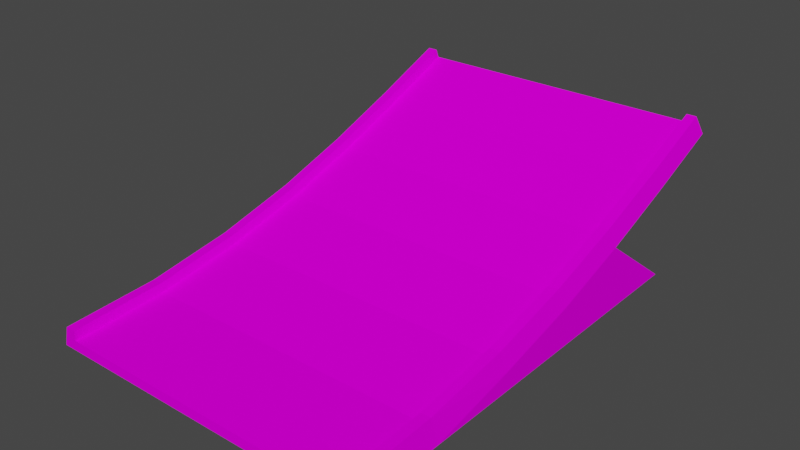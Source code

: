 # Source: jump_down.blend  (saved by Blender 3.3.6; exported with 4.5.12 LTS)
import bpy
from mathutils import Matrix  # noqa: F401  (used for matrix-valued properties, if any)

bpy.ops.wm.read_factory_settings(use_empty=True)
scene = bpy.context.scene
scene.name = 'Scene'

# ---- collections
col_collection = bpy.data.collections.new('Collection'); scene.collection.children.link(col_collection)

# ---- images (referenced by path relative to the original .blend; pixels are not part of the script)
import os
ASSET_DIR = os.environ.get("B2B_ASSET_DIR", "")  # directory of the original .blend (textures are referenced by path, not embedded)
HERE = os.path.dirname(os.path.abspath(__file__))  # packed textures are extracted next to this script under _unpacked/

def load_image(name, relpath, width, height, colorspace="sRGB"):
    """Load a texture the original file referenced (path relative to the .blend, or extracted next to this script)."""
    p = next((c for c in (os.path.join(HERE, relpath), os.path.join(ASSET_DIR, relpath)) if relpath and os.path.exists(c)), "")
    if p:
        img = bpy.data.images.load(p, check_existing=True)
        img.name = name
    else:  # same state as the original file: an image datablock whose file is absent (Cycles renders it pink)
        img = bpy.data.images.new(name, width, height)
        img.source = "FILE"
        img.filepath = "//" + (relpath or name)
    img.colorspace_settings.name = colorspace
    return img
img_trackset00_trk_sidewall_sand_png_001 = load_image('trackset00_trk_sidewall_sand.png.001', 'trackset00_trk_sidewall_sand.png', 1024, 1024, 'sRGB')
img_trackset00_trk_c1_straight_png_001 = load_image('trackset00_trk_c1_straight.png.001', 'trackset00_trk_c1_straight.png', 1024, 1024, 'sRGB')
img_trackset00_trk_startline_png_001 = load_image('trackset00_trk_startline.png.001', 'trackset00_trk_startline.png', 1024, 1024, 'sRGB')
img_trackset00_trk_c1_hill_png_001 = load_image('trackset00_trk_c1_hill.png.001', 'trackset00_trk_c1_hill.png', 1024, 1024, 'sRGB')
img_trackset00_trk_c1_inout_png_001 = load_image('trackset00_trk_c1_inout.png.001', 'trackset00_trk_c1_inout.png', 1024, 1024, 'sRGB')

# ---- materials (node trees are filled in below, after node groups)
mat_trackset00_trk_sidewall_sand = bpy.data.materials.new('trackset00_trk_sidewall_sand')
mat_trackset00_trk_sidewall_sand.alpha_threshold = 0.0
mat_trackset00_trk_sidewall_sand.use_transparent_shadow = False
mat_trackset00_trk_sidewall_sand.diffuse_color = (1.0, 1.0, 1.0, 1.0)
mat_trackset00_trk_sidewall_sand.roughness = 0.5
mat_trackset00_trk_c1_straight = bpy.data.materials.new('trackset00_trk_c1_straight')
mat_trackset00_trk_c1_straight.alpha_threshold = 0.0
mat_trackset00_trk_c1_straight.use_transparent_shadow = False
mat_trackset00_trk_c1_straight.diffuse_color = (1.0, 1.0, 1.0, 1.0)
mat_trackset00_trk_c1_straight.roughness = 0.5
mat_trackset00_trk_startline = bpy.data.materials.new('trackset00_trk_startline')
mat_trackset00_trk_startline.alpha_threshold = 0.0
mat_trackset00_trk_startline.use_transparent_shadow = False
mat_trackset00_trk_startline.diffuse_color = (1.0, 1.0, 1.0, 1.0)
mat_trackset00_trk_startline.roughness = 0.5
mat_trackset00_trk_c1_hill = bpy.data.materials.new('trackset00_trk_c1_hill')
mat_trackset00_trk_c1_hill.alpha_threshold = 0.0
mat_trackset00_trk_c1_hill.use_transparent_shadow = False
mat_trackset00_trk_c1_hill.diffuse_color = (1.0, 1.0, 1.0, 1.0)
mat_trackset00_trk_c1_hill.roughness = 0.5
mat_trackset00_trk_c1_inout = bpy.data.materials.new('trackset00_trk_c1_inout')
mat_trackset00_trk_c1_inout.alpha_threshold = 0.0
mat_trackset00_trk_c1_inout.use_transparent_shadow = False
mat_trackset00_trk_c1_inout.diffuse_color = (1.0, 1.0, 1.0, 1.0)
mat_trackset00_trk_c1_inout.roughness = 0.5

# ---- material node trees
mat_trackset00_trk_sidewall_sand.use_nodes = True; mat_trackset00_trk_sidewall_sand.node_tree.nodes.clear()
_N = mat_trackset00_trk_sidewall_sand.node_tree.nodes; _L = mat_trackset00_trk_sidewall_sand.node_tree.links
n0 = _N.new('ShaderNodeBsdfDiffuse'); n0.name = 'Diffuse BSDF'; n0.location = (0, 0)
n1 = _N.new('ShaderNodeTexImage'); n1.name = 'Image Texture'; n1.location = (0, 0)
n1.image = img_trackset00_trk_sidewall_sand_png_001
n2 = _N.new('ShaderNodeOutputMaterial'); n2.name = 'Material Output'; n2.location = (0, 0)
_L.new(n0.outputs[0], n2.inputs[0])
_L.new(n1.outputs[0], n0.inputs[0])
n2.is_active_output = True
mat_trackset00_trk_c1_straight.use_nodes = True; mat_trackset00_trk_c1_straight.node_tree.nodes.clear()
_N = mat_trackset00_trk_c1_straight.node_tree.nodes; _L = mat_trackset00_trk_c1_straight.node_tree.links
n0 = _N.new('ShaderNodeBsdfDiffuse'); n0.name = 'Diffuse BSDF'; n0.location = (0, 0)
n1 = _N.new('ShaderNodeTexImage'); n1.name = 'Image Texture'; n1.location = (0, 0)
n1.image = img_trackset00_trk_c1_straight_png_001
n2 = _N.new('ShaderNodeOutputMaterial'); n2.name = 'Material Output'; n2.location = (0, 0)
_L.new(n0.outputs[0], n2.inputs[0])
_L.new(n1.outputs[0], n0.inputs[0])
n2.is_active_output = True
mat_trackset00_trk_startline.use_nodes = True; mat_trackset00_trk_startline.node_tree.nodes.clear()
_N = mat_trackset00_trk_startline.node_tree.nodes; _L = mat_trackset00_trk_startline.node_tree.links
n0 = _N.new('ShaderNodeBsdfDiffuse'); n0.name = 'Diffuse BSDF'; n0.location = (0, 0)
n1 = _N.new('ShaderNodeTexImage'); n1.name = 'Image Texture'; n1.location = (0, 0)
n1.image = img_trackset00_trk_startline_png_001
n2 = _N.new('ShaderNodeOutputMaterial'); n2.name = 'Material Output'; n2.location = (0, 0)
_L.new(n0.outputs[0], n2.inputs[0])
_L.new(n1.outputs[0], n0.inputs[0])
n2.is_active_output = True
mat_trackset00_trk_c1_hill.use_nodes = True; mat_trackset00_trk_c1_hill.node_tree.nodes.clear()
_N = mat_trackset00_trk_c1_hill.node_tree.nodes; _L = mat_trackset00_trk_c1_hill.node_tree.links
n0 = _N.new('ShaderNodeBsdfDiffuse'); n0.name = 'Diffuse BSDF'; n0.location = (0, 0)
n1 = _N.new('ShaderNodeTexImage'); n1.name = 'Image Texture'; n1.location = (0, 0)
n1.image = img_trackset00_trk_c1_hill_png_001
n2 = _N.new('ShaderNodeOutputMaterial'); n2.name = 'Material Output'; n2.location = (0, 0)
_L.new(n0.outputs[0], n2.inputs[0])
_L.new(n1.outputs[0], n0.inputs[0])
n2.is_active_output = True
mat_trackset00_trk_c1_inout.use_nodes = True; mat_trackset00_trk_c1_inout.node_tree.nodes.clear()
_N = mat_trackset00_trk_c1_inout.node_tree.nodes; _L = mat_trackset00_trk_c1_inout.node_tree.links
n0 = _N.new('ShaderNodeBsdfDiffuse'); n0.name = 'Diffuse BSDF'; n0.location = (0, 0)
n1 = _N.new('ShaderNodeTexImage'); n1.name = 'Image Texture'; n1.location = (0, 0)
n1.image = img_trackset00_trk_c1_inout_png_001
n2 = _N.new('ShaderNodeOutputMaterial'); n2.name = 'Material Output'; n2.location = (0, 0)
_L.new(n0.outputs[0], n2.inputs[0])
_L.new(n1.outputs[0], n0.inputs[0])
n2.is_active_output = True

# ---- world
world_world = bpy.data.worlds.new('World'); scene.world = world_world
world_world.use_nodes = True; world_world.node_tree.nodes.clear()
_N = world_world.node_tree.nodes; _L = world_world.node_tree.links
n0 = _N.new('ShaderNodeOutputWorld'); n0.name = 'World Output'; n0.location = (300, 300)
n1 = _N.new('ShaderNodeBackground'); n1.name = 'Background'; n1.location = (10, 300)
n1.inputs[0].default_value = (0.05088, 0.05088, 0.05088, 1.0)
_L.new(n1.outputs[0], n0.inputs[0])
n0.is_active_output = True
world_world.color = (0.05088, 0.05088, 0.05088)
world_world.use_sun_shadow = False
world_world.sun_shadow_jitter_overblur = 0.0

# ---- meshes
me_track17_pmd0_mesh_001 = bpy.data.meshes.new('TRACK17.PMD0.mesh.001')
me_track17_pmd0_mesh_001.from_pydata([(0.0, 0.0, 0.0), (1.5, -0.7654, 1.848), (32.5, -0.7654, 1.848), (31.5, -0.7654, 1.848), (31.5, -0.3827, 0.9239), (1.5, -50.03, -11.44), (1.5, -0.3827, 0.9239), (0.5, -0.7654, 1.848), (33.0, -2.48e-05, 5.187e-08), (31.5, -40.51, -10.96), (31.5, -31.69, -9.623), (31.5, -31.88, -8.641), (31.5, -40.61, -9.965), (31.5, -23.41, -7.596), (31.5, -23.67, -6.632), (31.5, -15.52, -5.049), (31.5, -15.85, -4.103), (31.5, -7.897, -2.152), (31.5, -8.266, -1.223), (32.5, -40.61, -9.965), (32.5, -31.88, -8.641), (33.0, -31.5, -10.59), (32.5, -23.67, -6.632), (33.0, -23.14, -8.551), (32.5, -15.85, -4.103), (33.0, -15.2, -5.988), (32.5, -8.266, -1.223), (33.0, -7.53, -3.081), (1.5, -40.61, -9.965), (1.5, -31.88, -8.641), (1.5, -31.69, -9.623), (1.5, -40.51, -10.96), (1.5, -23.67, -6.632), (1.5, -23.41, -7.596), (1.5, -15.85, -4.103), (1.5, -15.52, -5.049), (1.5, -8.266, -1.223), (1.5, -7.897, -2.152), (0.5, -40.61, -9.965), (1.526e-05, -31.5, -10.59), (0.5, -31.88, -8.641), (-3.815e-06, -23.14, -8.551), (0.5, -23.67, -6.632), (1.526e-05, -15.2, -5.988), (0.5, -15.85, -4.103), (9.537e-06, -7.53, -3.081), (0.5, -8.266, -1.223), (33.0, -6.562, -12.44), (2.098e-05, -6.562, -12.44), (-3.815e-06, -23.14, -12.44), (1.526e-05, -31.5, -12.44), (1.335e-05, -40.42, -12.44), (33.0, -23.14, -12.44), (33.0, -31.5, -12.44), (33.0, -40.42, -12.44), (0.4998, -50.03, -10.44), (-0.000227, -50.03, -12.44), (1.5, -50.03, -10.44), (33.0, -50.03, -12.44), (32.5, -50.03, -10.44), (31.5, -50.03, -10.44), (31.5, -50.03, -11.44)], [], [(4, 3, 2, 8), (0, 7, 1, 6), (0, 6, 4, 8), (9, 12, 11, 10), (10, 11, 14, 13), (13, 14, 16, 15), (15, 16, 18, 17), (17, 18, 3, 4), (59, 58, 54, 19), (19, 54, 21, 20), (20, 21, 23, 22), (22, 23, 25, 24), (24, 25, 27, 26), (26, 27, 8, 2), (60, 59, 19, 12), (12, 19, 20, 11), (11, 20, 22, 14), (14, 22, 24, 16), (16, 24, 26, 18), (18, 26, 2, 3), (61, 60, 12, 9), (28, 31, 30, 29), (29, 30, 33, 32), (32, 33, 35, 34), (34, 35, 37, 36), (36, 37, 6, 1), (56, 55, 38, 51), (51, 38, 40, 39), (39, 40, 42, 41), (41, 42, 44, 43), (43, 44, 46, 45), (45, 46, 7, 0), (55, 57, 28, 38), (38, 28, 29, 40), (40, 29, 32, 42), (42, 32, 34, 44), (44, 34, 36, 46), (46, 36, 1, 7), (57, 5, 31, 28), (27, 45, 0, 8), (25, 43, 45, 27), (47, 48, 43, 25), (43, 48, 49, 41), (49, 50, 39, 41), (50, 51, 39), (47, 25, 23, 52), (53, 52, 23, 21), (54, 53, 21), (30, 10, 13, 33), (33, 13, 15, 35), (35, 15, 17, 37), (31, 9, 10, 30), (37, 17, 4, 6), (5, 61, 9, 31), (61, 58, 59, 60), (56, 5, 57, 55), (56, 58, 61, 5)])
me_track17_pmd0_mesh_001.polygons.foreach_set('material_index', [2, 2, 2, 0, 0, 0, 0, 0, 0, 0, 0, 0, 0, 0, 0, 0, 0, 0, 0, 0, 0, 0, 0, 0, 0, 0, 0, 0, 0, 0, 0, 0, 0, 0, 0, 0, 0, 0, 0, 1, 1, 2, 2, 2, 2, 2, 2, 2, 3, 3, 3, 3, 4, 4, 2, 2, 2])
_uv = me_track17_pmd0_mesh_001.uv_layers.new(name='UVMap')
_uv.uv.foreach_set('vector', [0.4516, 0.3227, 0.4602, 0.3726, 0.4858, 0.3731, 0.4943, 0.2704, 0.4943, 0.2704, 0.4858, 0.3731, 0.4602, 0.3726, 0.4516, 0.3227, 0.4697, 0.2715, 0.4507, 0.3349, 0.04274, 0.3351, 0.02285, 0.2716, 0.0, 0.5, 0.25, 0.5, 0.25, 0.0, 0.0, 0.0, 0.0, 1.0, 0.25, 1.0, 0.25, 0.5, 0.0, 0.5, 0.0, 0.5, 0.25, 0.5, 0.25, 0.0, 0.0, 0.0, 0.0, 1.0, 0.25, 1.0, 0.25, 0.5, 0.0, 0.5, 0.0, 0.5, 0.25, 0.5, 0.25, 0.0, 0.0, 0.0, 0.5, 1.0, 0.75, 1.0, 0.75, 0.5, 0.5, 0.5, 0.5, 0.5, 0.75, 0.5, 0.75, 0.0, 0.5, 0.0, 0.5, 1.0, 0.75, 1.0, 0.75, 0.5, 0.5, 0.5, 0.5, 0.5, 0.75, 0.5, 0.75, 0.0, 0.5, 0.0, 0.5, 1.0, 0.75, 1.0, 0.75, 0.5, 0.5, 0.5, 0.5, 0.5, 0.75, 0.5, 0.75, 0.0, 0.5, 0.0, 0.25, 1.0, 0.5, 1.0, 0.5, 0.5, 0.25, 0.5, 0.25, 0.5, 0.5, 0.5, 0.5, 0.0, 0.25, 0.0, 0.25, 1.0, 0.5, 1.0, 0.5, 0.5, 0.25, 0.5, 0.25, 0.5, 0.5, 0.5, 0.5, 0.0, 0.25, 0.0, 0.25, 1.0, 0.5, 1.0, 0.5, 0.5, 0.25, 0.5, 0.25, 0.5, 0.5, 0.5, 0.5, 0.0, 0.25, 0.0, 0.0, 1.0, 0.25, 1.0, 0.25, 0.5, 0.0, 0.5, 0.25, 0.5, 0.0, 0.5, 0.0, 0.0, 0.25, 0.0, 0.25, 1.0, 0.0, 1.0, 0.0, 0.5, 0.25, 0.5, 0.25, 0.5, 0.0, 0.5, 0.0, 0.0, 0.25, 0.0, 0.25, 1.0, 0.0, 1.0, 0.0, 0.5, 0.25, 0.5, 0.25, 0.5, 0.0, 0.5, 0.0, 0.0, 0.25, 0.0, 0.75, 1.0, 0.5, 1.0, 0.5, 0.5, 0.75, 0.5, 0.75, 0.5, 0.5, 0.5, 0.5, 0.0, 0.75, 0.0, 0.75, 1.0, 0.5, 1.0, 0.5, 0.5, 0.75, 0.5, 0.75, 0.5, 0.5, 0.5, 0.5, 0.0, 0.75, 0.0, 0.75, 1.0, 0.5, 1.0, 0.5, 0.5, 0.75, 0.5, 0.75, 0.5, 0.5, 0.5, 0.5, 0.0, 0.75, 0.0, 0.5, 1.0, 0.25, 1.0, 0.25, 0.5, 0.5, 0.5, 0.5, 0.5, 0.25, 0.5, 0.25, 0.0, 0.5, 0.0, 0.5, 1.0, 0.25, 1.0, 0.25, 0.5, 0.5, 0.5, 0.5, 0.5, 0.25, 0.5, 0.25, 0.0, 0.5, 0.0, 0.5, 1.0, 0.25, 1.0, 0.25, 0.5, 0.5, 0.5, 0.5, 0.5, 0.25, 0.5, 0.25, 0.0, 0.5, 0.0, 0.25, 1.0, 0.0, 1.0, 0.0, 0.5, 0.25, 0.5, 0.7374, 0.004225, 0.2671, 0.004225, 0.2671, -0.01782, 0.7374, -0.01782, 0.7374, 0.004225, 0.2671, 0.004225, 0.2671, -0.01782, 0.7374, -0.01782, 0.752, 0.6302, 0.9979, 0.6302, 0.9979, 0.9982, 0.752, 0.9982, 0.8436, 0.3739, 0.9958, 0.002598, 0.7451, 0.002598, 0.7081, 0.2699, 0.7451, 0.002598, 0.514, 0.002598, 0.4903, 0.1333, 0.7081, 0.2699, 0.514, 0.002598, 0.2524, 0.04901, 0.4903, 0.1333, 0.9958, 0.002598, 0.8436, 0.3739, 0.7081, 0.2699, 0.7451, 0.002598, 0.514, 0.002598, 0.7451, 0.002598, 0.7081, 0.2699, 0.4903, 0.1333, 0.2629, 0.002598, 0.514, 0.002598, 0.4903, 0.1333, 1.0, 1.0, 0.0, 1.0, 0.0, 0.0, 1.0, 0.0, 1.0, 1.0, 0.0, 1.0, 0.0, 0.0, 1.0, 0.0, 1.0, 1.0, 0.0, 1.0, 0.0, 0.0, 1.0, 0.0, 1.0, 1.0, 0.0, 1.0, 0.0, 0.0, 1.0, 0.0, 1.0, 0.3333, 0.0, 0.3333, 0.0, 0.0, 1.0, 0.0, 1.0, 1.0, 0.0, 1.0, 0.0, 0.6667, 1.0, 0.6667, 0.4516, 0.3227, 0.4943, 0.2704, 0.4858, 0.3731, 0.4602, 0.3726, 0.4943, 0.2704, 0.4516, 0.3227, 0.4602, 0.3726, 0.4858, 0.3731, 0.4697, 0.2715, 0.02285, 0.2716, 0.04274, 0.3351, 0.4507, 0.3349])
me_track17_pmd0_mesh_001.materials.append(mat_trackset00_trk_sidewall_sand)
me_track17_pmd0_mesh_001.materials.append(mat_trackset00_trk_c1_straight)
me_track17_pmd0_mesh_001.materials.append(mat_trackset00_trk_startline)
me_track17_pmd0_mesh_001.materials.append(mat_trackset00_trk_c1_hill)
me_track17_pmd0_mesh_001.materials.append(mat_trackset00_trk_c1_inout)
me_track17_pmd0_mesh_001.use_remesh_preserve_volume = False
me_track17_pmd0_mesh_001.use_remesh_preserve_attributes = False
me_track17_pmd0_mesh_001.use_mirror_vertex_groups = False
me_track17_pmd0_mesh_001.update()

# ---- objects
ob_main = bpy.data.objects.new('main', me_track17_pmd0_mesh_001)
ob_w1 = bpy.data.objects.new('w1', None)
ob_w2 = bpy.data.objects.new('w2', None)
ob_empty_007 = bpy.data.objects.new('Empty.007', None)
ob_empty_008 = bpy.data.objects.new('Empty.008', None)
ob_empty_012 = bpy.data.objects.new('Empty.012', None)
ob_empty_013 = bpy.data.objects.new('Empty.013', None)
ob_empty_010 = bpy.data.objects.new('Empty.010', None)
ob_empty_011 = bpy.data.objects.new('Empty.011', None)

# ---- transforms, parenting, visibility, modifiers, constraints
ob_main.location = (-16.5, 19.92, 12.44)
ob_main.lineart.crease_threshold = 0.0
ob_w1.location = (1.24e-05, 13.36, 1.049e-05)
ob_w2.location = (-0.0002375, -30.11, -9.537e-06)
ob_empty_007.parent = ob_w1
ob_empty_007.matrix_parent_inverse = Matrix(((1.0, -0.0, 0.0, -1.24e-05), (-0.0, 1.0, -0.0, -13.36), (0.0, -0.0, 1.0, -1.049e-05), (-0.0, 0.0, -0.0, 1.0)))
ob_empty_007.location = (0.0, 0.0, 0.0)
ob_empty_008.parent = ob_w1
ob_empty_008.matrix_parent_inverse = Matrix(((1.0, -0.0, 0.0, -1.24e-05), (-0.0, 1.0, -0.0, -13.36), (0.0, -0.0, 1.0, -1.049e-05), (-0.0, 0.0, -0.0, 1.0)))
ob_empty_008.location = (0.0, 0.0, 0.0)
ob_empty_012.parent = ob_empty_007
ob_empty_012.location = (14.85, 19.0, 13.36)
ob_empty_013.parent = ob_empty_007
ob_empty_013.location = (14.89, -29.26, 1.0)
ob_empty_010.parent = ob_empty_008
ob_empty_010.location = (-15.0, 19.17, 13.36)
ob_empty_011.parent = ob_empty_008
ob_empty_011.location = (-14.84, -29.33, 1.0)

# ---- collection membership
col_collection.objects.link(ob_main)
col_collection.objects.link(ob_w1)
col_collection.objects.link(ob_w2)
col_collection.objects.link(ob_empty_007)
col_collection.objects.link(ob_empty_008)
col_collection.objects.link(ob_empty_012)
col_collection.objects.link(ob_empty_013)
col_collection.objects.link(ob_empty_010)
col_collection.objects.link(ob_empty_011)

# ---- scene / render settings (as saved in the file)
scene.frame_start = 1; scene.frame_end = 250; scene.frame_set(1)
scene.render.engine = 'BLENDER_EEVEE_NEXT'
scene.cycles.sampling_pattern = 'TABULATED_SOBOL'
scene.cycles.use_light_tree = False
scene.view_settings.view_transform = 'Filmic'
bpy.context.view_layer.update()

# ---- added for rendering (the .blend has no active camera and no usable light): camera, sun
cam_auto = bpy.data.cameras.new('AutoCamera')
cam_auto.lens = 50.0
cam_auto.sensor_width = 36.0
cam_auto.clip_end = 1000.39
ob_auto_camera = bpy.data.objects.new('AutoCamera', cam_auto)
scene.collection.objects.link(ob_auto_camera)
ob_auto_camera.location = (57.0022, -73.495, 52.7443)
ob_auto_camera.rotation_euler = (1.09748, -7.21219e-08, 0.694738)
scene.camera = ob_auto_camera
light_auto_sun = bpy.data.lights.new('AutoSun', 'SUN')
light_auto_sun.energy = 3.0
light_auto_sun.angle = 0.0523599
ob_auto_sun = bpy.data.objects.new('AutoSun', light_auto_sun)
scene.collection.objects.link(ob_auto_sun)
ob_auto_sun.rotation_euler = (0.872665, 0.174533, 0.523599)
bpy.context.view_layer.update()
